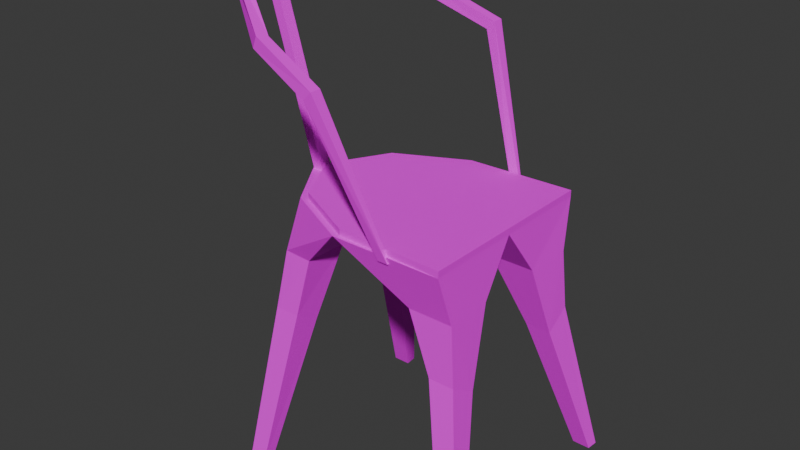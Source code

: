 # Source: Chair01.blend  (saved by Blender 4.3.32; exported with 4.5.12 LTS)
import bpy
from mathutils import Matrix  # noqa: F401  (used for matrix-valued properties, if any)

bpy.ops.wm.read_factory_settings(use_empty=True)
scene = bpy.context.scene
scene.name = 'Scene'

# ---- collections
col_collection = bpy.data.collections.new('Collection'); scene.collection.children.link(col_collection)

# ---- images (referenced by path relative to the original .blend; pixels are not part of the script)
import os
ASSET_DIR = os.environ.get("B2B_ASSET_DIR", "")  # directory of the original .blend (textures are referenced by path, not embedded)
HERE = os.path.dirname(os.path.abspath(__file__))  # packed textures are extracted next to this script under _unpacked/

def load_image(name, relpath, width, height, colorspace="sRGB"):
    """Load a texture the original file referenced (path relative to the .blend, or extracted next to this script)."""
    p = next((c for c in (os.path.join(HERE, relpath), os.path.join(ASSET_DIR, relpath)) if relpath and os.path.exists(c)), "")
    if p:
        img = bpy.data.images.load(p, check_existing=True)
        img.name = name
    else:  # same state as the original file: an image datablock whose file is absent (Cycles renders it pink)
        img = bpy.data.images.new(name, width, height)
        img.source = "FILE"
        img.filepath = "//" + (relpath or name)
    img.colorspace_settings.name = colorspace
    return img
img_chair01_a_jpg = load_image('Chair01_a.jpg', 'Chair01_a.jpg', 1024, 1024, 'sRGB')

# ---- materials (node trees are filled in below, after node groups)
mat_primary = bpy.data.materials.new('Primary')
mat_primary.alpha_threshold = 0.0
mat_primary.roughness = 0.5
mat_primary.line_color = (0.0, 0.0, 0.0, 1.0)

# ---- material node trees
mat_primary.use_nodes = True; mat_primary.node_tree.nodes.clear()
_N = mat_primary.node_tree.nodes; _L = mat_primary.node_tree.links
n0 = _N.new('ShaderNodeOutputMaterial'); n0.name = 'Material Output'; n0.location = (300, 300)
n1 = _N.new('ShaderNodeBsdfPrincipled'); n1.name = 'Principled BSDF'; n1.location = (10, 300)
n1.inputs[3].default_value = 1.45
n1.inputs[13].default_value = 0.05
n2 = _N.new('ShaderNodeTexImage'); n2.name = 'Image Texture'; n2.location = (-280, 280)
n2.image = img_chair01_a_jpg
n2.interpolation = 'Closest'
_L.new(n1.outputs[0], n0.inputs[0])
_L.new(n2.outputs[0], n1.inputs[0])
n0.is_active_output = True

# ---- world
world_world = bpy.data.worlds.new('World'); scene.world = world_world
world_world.use_nodes = True; world_world.node_tree.nodes.clear()
_N = world_world.node_tree.nodes; _L = world_world.node_tree.links
n0 = _N.new('ShaderNodeOutputWorld'); n0.name = 'World Output'; n0.location = (300, 300)
n1 = _N.new('ShaderNodeBackground'); n1.name = 'Background'; n1.location = (10, 300)
n1.inputs[0].default_value = (0.05088, 0.05088, 0.05088, 1.0)
_L.new(n1.outputs[0], n0.inputs[0])
n0.is_active_output = True
world_world.color = (0.05088, 0.05088, 0.05088)
world_world.sun_shadow_jitter_overblur = 0.0

# ---- meshes
me_cylinder_002 = bpy.data.meshes.new('Cylinder.002')
me_cylinder_002.from_pydata([(-0.2464, -0.01516, 0.7148), (-0.2735, -0.01516, 0.7148), (-0.2735, 0.01516, 0.7148), (-0.2464, 0.01516, 0.7148), (-0.392, -0.01516, 1.245), (-0.392, 0.01516, 1.215), (-0.4191, 0.01516, 1.215), (-0.4191, 0.01516, 1.245), (0.0, -0.2456, 0.7148), (-0.1846, -0.1535, 0.7148), (0.0, 0.0, 0.6823), (-0.1196, -0.1996, 0.5916), (-0.195, -0.195, 0.5916), (-0.2296, -0.08845, 0.5916), (-0.1166, -0.08845, 0.5916), (-0.1475, -0.2183, 0.4435), (-0.2126, -0.2183, 0.4435), (-0.2155, -0.151, 0.4036), (-0.1504, -0.151, 0.4036), (-0.2102, -0.2949, 0.0325), (-0.2553, -0.2949, 0.0325), (-0.2531, -0.2646, 0.0325), (-0.208, -0.2646, 0.0325), (0.0, 0.0, 0.7148), (0.2865, -0.2456, 0.7148), (0.1846, -0.2126, 0.5916), (0.2977, -0.2126, 0.5916), (0.2946, -0.08845, 0.5916), (0.1816, -0.08845, 0.5916), (0.245, -0.2183, 0.4435), (0.3101, -0.2183, 0.4435), (0.313, -0.151, 0.4036), (0.2479, -0.151, 0.4036), (0.3402, -0.2949, 0.0325), (0.3853, -0.2949, 0.0325), (0.3831, -0.2646, 0.0325), (0.338, -0.2646, 0.0325), (0.2865, 0.0, 0.7148), (-0.392, -0.01516, 1.215), (-0.4191, -0.01516, 1.215), (-0.4191, -0.01516, 1.245), (-0.3574, -0.1257, 1.195), (-0.3821, -0.137, 1.195), (-0.3809, -0.1398, 1.225), (-0.3563, -0.1284, 1.225), (-0.1532, -0.2645, 1.103), (-0.1639, -0.2891, 1.107), (-0.1533, -0.2891, 1.135), (-0.1426, -0.2645, 1.131), (0.002742, -0.2918, 1.043), (0.002742, -0.3189, 1.043), (0.02361, -0.3189, 1.065), (0.02361, -0.2918, 1.065), (0.127, -0.2379, 0.6989), (0.127, -0.2456, 0.6989), (0.1538, -0.2456, 0.6989), (0.1538, -0.2379, 0.6989), (0.0, 0.2456, 0.7148), (-0.1846, 0.1535, 0.7148), (-0.1504, 0.151, 0.4036), (-0.2155, 0.151, 0.4036), (-0.2126, 0.2183, 0.4435), (-0.1475, 0.2183, 0.4435), (-0.1166, 0.08845, 0.5916), (-0.2296, 0.08845, 0.5916), (-0.195, 0.195, 0.5916), (-0.1196, 0.1996, 0.5916), (-0.2865, 0.0, 0.7148), (0.2865, 0.2456, 0.7148), (0.1846, 0.2126, 0.5916), (0.2977, 0.2126, 0.5916), (0.2946, 0.08845, 0.5916), (0.1816, 0.08845, 0.5916), (0.245, 0.2183, 0.4435), (0.3101, 0.2183, 0.4435), (0.313, 0.151, 0.4036), (0.2479, 0.151, 0.4036), (0.3402, 0.2949, 0.0325), (0.3853, 0.2949, 0.0325), (0.3831, 0.2646, 0.0325), (0.338, 0.2646, 0.0325), (-0.392, 0.01516, 1.245), (-0.3574, 0.1257, 1.195), (-0.3821, 0.137, 1.195), (-0.3809, 0.1398, 1.225), (-0.3563, 0.1284, 1.225), (-0.1532, 0.2645, 1.103), (-0.1639, 0.2891, 1.107), (-0.1533, 0.2891, 1.135), (-0.1426, 0.2645, 1.131), (0.002742, 0.2918, 1.043), (0.002742, 0.3189, 1.043), (0.02361, 0.3189, 1.065), (0.02361, 0.2918, 1.065), (0.127, 0.2379, 0.6989), (0.127, 0.2456, 0.6989), (0.1538, 0.2456, 0.6989), (0.1538, 0.2379, 0.6989), (-0.2102, 0.2949, 0.0325), (-0.2553, 0.2949, 0.0325), (-0.2531, 0.2646, 0.0325), (-0.208, 0.2646, 0.0325), (0.01171, -0.2356, 0.7148), (-0.1654, -0.1472, 0.7148), (0.01171, 0.2356, 0.7148), (-0.1654, 0.1472, 0.7148), (-0.2464, 0.0, 0.7148), (0.01171, -0.2356, 0.7311), (-0.1654, -0.1472, 0.7311), (0.2865, -0.2456, 0.7311), (0.01171, 0.0, 0.7311), (0.01171, 0.2356, 0.7311), (-0.1654, 0.1472, 0.7311), (0.2865, 0.2456, 0.7311), (-0.2464, 0.0, 0.7311)], [], [(2, 3, 5, 6), (0, 1, 39, 38), (3, 0, 38, 5), (1, 2, 6, 39), (40, 4, 81, 7), (38, 39, 6, 5), (4, 38, 5, 81), (39, 40, 7, 6), (10, 8, 11, 14), (13, 14, 18, 17), (9, 67, 13, 12), (8, 9, 12, 11), (67, 10, 14, 13), (18, 15, 19, 22), (11, 12, 16, 15), (14, 11, 15, 18), (12, 13, 17, 16), (19, 20, 21, 22), (16, 17, 21, 20), (17, 18, 22, 21), (15, 16, 20, 19), (9, 8, 23, 67), (10, 28, 25, 8), (27, 31, 32, 28), (24, 26, 27, 37), (8, 25, 26, 24), (37, 27, 28, 10), (32, 36, 33, 29), (25, 29, 30, 26), (28, 32, 29, 25), (26, 30, 31, 27), (33, 36, 35, 34), (30, 34, 35, 31), (31, 35, 36, 32), (29, 33, 34, 30), (24, 37, 23, 8), (43, 44, 48, 47), (4, 38, 41, 44), (39, 40, 43, 42), (40, 4, 44, 43), (38, 39, 42, 41), (48, 45, 49, 52), (41, 42, 46, 45), (44, 41, 45, 48), (42, 43, 47, 46), (51, 52, 56, 55), (46, 47, 51, 50), (47, 48, 52, 51), (45, 46, 50, 49), (49, 50, 54, 53), (52, 49, 53, 56), (50, 51, 55, 54), (98, 99, 100, 101), (59, 62, 98, 101), (63, 66, 62, 59), (60, 59, 101, 100), (66, 65, 61, 62), (57, 58, 65, 66), (62, 61, 99, 98), (61, 60, 100, 99), (65, 64, 60, 61), (10, 57, 66, 63), (58, 67, 64, 65), (64, 63, 59, 60), (67, 10, 63, 64), (58, 67, 23, 57), (10, 57, 69, 72), (71, 72, 76, 75), (68, 37, 71, 70), (57, 68, 70, 69), (37, 10, 72, 71), (76, 73, 77, 80), (69, 70, 74, 73), (72, 69, 73, 76), (70, 71, 75, 74), (77, 78, 79, 80), (74, 75, 79, 78), (75, 76, 80, 79), (73, 74, 78, 77), (68, 57, 23, 37), (84, 88, 89, 85), (81, 85, 82, 5), (6, 83, 84, 7), (7, 84, 85, 81), (5, 82, 83, 6), (89, 93, 90, 86), (82, 86, 87, 83), (85, 89, 86, 82), (83, 87, 88, 84), (92, 96, 97, 93), (87, 91, 92, 88), (88, 92, 93, 89), (86, 90, 91, 87), (90, 94, 95, 91), (93, 97, 94, 90), (91, 95, 96, 92), (113, 111, 107, 109), (107, 110, 114, 108), (102, 24, 109, 107), (105, 106, 114, 112), (103, 102, 107, 108), (106, 103, 108, 114), (68, 104, 111, 113), (104, 105, 112, 111), (24, 68, 113, 109), (110, 111, 112, 114)])
_uv = me_cylinder_002.uv_layers.new(name='UVMap')
_uv.uv.foreach_set('vector', [0.849, 0.2232, 0.8281, 0.2455, 0.8281, 0.2455, 0.849, 0.2232, 0.849, 0.2679, 0.8698, 0.2455, 0.8698, 0.2455, 0.849, 0.2679, 0.8281, 0.2455, 0.849, 0.2679, 0.849, 0.2679, 0.8281, 0.2455, 0.8698, 0.2455, 0.849, 0.2232, 0.849, 0.2232, 0.8698, 0.2455, 0.0, 0.0, 0.0, 0.0, 0.0, 0.0, 0.0, 0.0, 0.0, 0.0, 0.0, 0.0, 0.0, 0.0, 0.0, 0.0, 0.0, 0.0, 0.0, 0.0, 0.0, 0.0, 0.0, 0.0, 0.0, 0.0, 0.0, 0.0, 0.0, 0.0, 0.0, 0.0, 0.5625, 0.317, 0.5625, 0.2857, 0.6979, 0.2634, 0.7188, 0.2902, 0.6979, 0.3036, 0.7188, 0.3393, 0.8385, 0.2723, 0.8229, 0.2411, 0.5625, 0.2857, 0.5625, 0.317, 0.6979, 0.2902, 0.6875, 0.2634, 0.5625, 0.3616, 0.5625, 0.3304, 0.6875, 0.3036, 0.6979, 0.3393, 0.5625, 0.3304, 0.5625, 0.3616, 0.7188, 0.3393, 0.6979, 0.3036, 0.8177, 0.2188, 0.8438, 0.2277, 1.0, 0.07143, 0.9844, 0.05804, 0.6979, 0.3393, 0.6875, 0.3036, 0.8073, 0.25, 0.8229, 0.2723, 0.7188, 0.2902, 0.6979, 0.2634, 0.8229, 0.1964, 0.8385, 0.2232, 0.6875, 0.2634, 0.6979, 0.2902, 0.8229, 0.2277, 0.8073, 0.2054, 0.849, 0.2679, 0.8698, 0.2455, 0.849, 0.2232, 0.8281, 0.2455, 0.8385, 0.2054, 0.8125, 0.1964, 0.9688, 0.04018, 0.9844, 0.05804, 0.8125, 0.1964, 0.8177, 0.2188, 0.9844, 0.05804, 0.9688, 0.04018, 0.8438, 0.2277, 0.8385, 0.2054, 0.9844, 0.05804, 1.0, 0.07143, 0.5625, 0.3304, 0.5625, 0.3616, 0.5625, 0.3616, 0.5625, 0.3304, 0.5625, 0.317, 0.7188, 0.2902, 0.6979, 0.2634, 0.5625, 0.2857, 0.6979, 0.3036, 0.8229, 0.2411, 0.8385, 0.2723, 0.7188, 0.3393, 0.5625, 0.2857, 0.6875, 0.2634, 0.6979, 0.2902, 0.5625, 0.317, 0.5625, 0.3616, 0.6979, 0.3393, 0.6875, 0.3036, 0.5625, 0.3304, 0.5625, 0.3304, 0.6979, 0.3036, 0.7188, 0.3393, 0.5625, 0.3616, 0.8177, 0.2188, 0.9844, 0.05804, 1.0, 0.07143, 0.8438, 0.2277, 0.6979, 0.3393, 0.8229, 0.2723, 0.8073, 0.25, 0.6875, 0.3036, 0.7188, 0.2902, 0.8385, 0.2232, 0.8229, 0.1964, 0.6979, 0.2634, 0.6875, 0.2634, 0.8073, 0.2054, 0.8229, 0.2277, 0.6979, 0.2902, 0.849, 0.2679, 0.8281, 0.2455, 0.849, 0.2232, 0.8698, 0.2455, 0.8385, 0.2054, 0.9844, 0.05804, 0.9688, 0.04018, 0.8125, 0.1964, 0.8125, 0.1964, 0.9688, 0.04018, 0.9844, 0.05804, 0.8177, 0.2188, 0.8438, 0.2277, 1.0, 0.07143, 0.9844, 0.05804, 0.8385, 0.2054, 0.5625, 0.3304, 0.5625, 0.3304, 0.5625, 0.3616, 0.5625, 0.3616, 0.849, 0.2232, 0.8281, 0.2455, 0.8281, 0.2455, 0.849, 0.2232, 0.8281, 0.2455, 0.849, 0.2679, 0.849, 0.2679, 0.8281, 0.2455, 0.8698, 0.2455, 0.849, 0.2232, 0.849, 0.2232, 0.8698, 0.2455, 0.849, 0.2232, 0.8281, 0.2455, 0.8281, 0.2455, 0.849, 0.2232, 0.849, 0.2679, 0.8698, 0.2455, 0.8698, 0.2455, 0.849, 0.2679, 0.8281, 0.2455, 0.849, 0.2679, 0.849, 0.2679, 0.8281, 0.2455, 0.849, 0.2679, 0.8698, 0.2455, 0.8698, 0.2455, 0.849, 0.2679, 0.8281, 0.2455, 0.849, 0.2679, 0.849, 0.2679, 0.8281, 0.2455, 0.8698, 0.2455, 0.849, 0.2232, 0.849, 0.2232, 0.8698, 0.2455, 0.849, 0.2232, 0.8281, 0.2455, 0.8281, 0.2455, 0.849, 0.2232, 0.8698, 0.2455, 0.849, 0.2232, 0.849, 0.2232, 0.8698, 0.2455, 0.849, 0.2232, 0.8281, 0.2455, 0.8281, 0.2455, 0.849, 0.2232, 0.849, 0.2679, 0.8698, 0.2455, 0.8698, 0.2455, 0.849, 0.2679, 0.849, 0.2679, 0.8698, 0.2455, 0.8698, 0.2455, 0.849, 0.2679, 0.8281, 0.2455, 0.849, 0.2679, 0.849, 0.2679, 0.8281, 0.2455, 0.8698, 0.2455, 0.849, 0.2232, 0.849, 0.2232, 0.8698, 0.2455, 0.849, 0.2679, 0.8698, 0.2455, 0.849, 0.2232, 0.8281, 0.2455, 0.8177, 0.2188, 0.8438, 0.2277, 1.0, 0.07143, 0.9844, 0.05804, 0.7188, 0.2902, 0.6979, 0.2634, 0.8229, 0.1964, 0.8385, 0.2232, 0.8125, 0.1964, 0.8177, 0.2188, 0.9844, 0.05804, 0.9688, 0.04018, 0.6979, 0.3393, 0.6875, 0.3036, 0.8073, 0.25, 0.8229, 0.2723, 0.5625, 0.3616, 0.5625, 0.3304, 0.6875, 0.3036, 0.6979, 0.3393, 0.8438, 0.2277, 0.8385, 0.2054, 0.9844, 0.05804, 1.0, 0.07143, 0.8385, 0.2054, 0.8125, 0.1964, 0.9688, 0.04018, 0.9844, 0.05804, 0.6875, 0.2634, 0.6979, 0.2902, 0.8229, 0.2277, 0.8073, 0.2054, 0.5625, 0.317, 0.5625, 0.2857, 0.6979, 0.2634, 0.7188, 0.2902, 0.5625, 0.2857, 0.5625, 0.317, 0.6979, 0.2902, 0.6875, 0.2634, 0.6979, 0.3036, 0.7188, 0.3393, 0.8385, 0.2723, 0.8229, 0.2411, 0.5625, 0.3304, 0.5625, 0.3616, 0.7188, 0.3393, 0.6979, 0.3036, 0.5625, 0.3304, 0.5625, 0.3304, 0.5625, 0.3616, 0.5625, 0.3616, 0.5625, 0.317, 0.5625, 0.2857, 0.6979, 0.2634, 0.7188, 0.2902, 0.6979, 0.3036, 0.7188, 0.3393, 0.8385, 0.2723, 0.8229, 0.2411, 0.5625, 0.2857, 0.5625, 0.317, 0.6979, 0.2902, 0.6875, 0.2634, 0.5625, 0.3616, 0.5625, 0.3304, 0.6875, 0.3036, 0.6979, 0.3393, 0.5625, 0.3304, 0.5625, 0.3616, 0.7188, 0.3393, 0.6979, 0.3036, 0.8177, 0.2188, 0.8438, 0.2277, 1.0, 0.07143, 0.9844, 0.05804, 0.6979, 0.3393, 0.6875, 0.3036, 0.8073, 0.25, 0.8229, 0.2723, 0.7188, 0.2902, 0.6979, 0.2634, 0.8229, 0.1964, 0.8385, 0.2232, 0.6875, 0.2634, 0.6979, 0.2902, 0.8229, 0.2277, 0.8073, 0.2054, 0.849, 0.2679, 0.8698, 0.2455, 0.849, 0.2232, 0.8281, 0.2455, 0.8385, 0.2054, 0.8125, 0.1964, 0.9688, 0.04018, 0.9844, 0.05804, 0.8125, 0.1964, 0.8177, 0.2188, 0.9844, 0.05804, 0.9688, 0.04018, 0.8438, 0.2277, 0.8385, 0.2054, 0.9844, 0.05804, 1.0, 0.07143, 0.5625, 0.3304, 0.5625, 0.3616, 0.5625, 0.3616, 0.5625, 0.3304, 0.849, 0.2232, 0.849, 0.2232, 0.8281, 0.2455, 0.8281, 0.2455, 0.8281, 0.2455, 0.8281, 0.2455, 0.849, 0.2679, 0.849, 0.2679, 0.8698, 0.2455, 0.8698, 0.2455, 0.849, 0.2232, 0.849, 0.2232, 0.849, 0.2232, 0.849, 0.2232, 0.8281, 0.2455, 0.8281, 0.2455, 0.849, 0.2679, 0.849, 0.2679, 0.8698, 0.2455, 0.8698, 0.2455, 0.8281, 0.2455, 0.8281, 0.2455, 0.849, 0.2679, 0.849, 0.2679, 0.849, 0.2679, 0.849, 0.2679, 0.8698, 0.2455, 0.8698, 0.2455, 0.8281, 0.2455, 0.8281, 0.2455, 0.849, 0.2679, 0.849, 0.2679, 0.8698, 0.2455, 0.8698, 0.2455, 0.849, 0.2232, 0.849, 0.2232, 0.849, 0.2232, 0.849, 0.2232, 0.8281, 0.2455, 0.8281, 0.2455, 0.8698, 0.2455, 0.8698, 0.2455, 0.849, 0.2232, 0.849, 0.2232, 0.849, 0.2232, 0.849, 0.2232, 0.8281, 0.2455, 0.8281, 0.2455, 0.849, 0.2679, 0.849, 0.2679, 0.8698, 0.2455, 0.8698, 0.2455, 0.849, 0.2679, 0.849, 0.2679, 0.8698, 0.2455, 0.8698, 0.2455, 0.8281, 0.2455, 0.8281, 0.2455, 0.849, 0.2679, 0.849, 0.2679, 0.8698, 0.2455, 0.8698, 0.2455, 0.849, 0.2232, 0.849, 0.2232, 1.0, 1.0, 0.6302, 0.9866, 0.6302, 0.442, 1.0, 0.4286, 0.6302, 0.442, 0.6302, 0.7143, 0.2812, 0.7143, 0.3854, 0.5402, 0.4843, 0.4869, 1.0, 0.4869, 1.0, 0.5131, 0.4843, 0.5131, 0.7762, 0.4869, 0.5, 0.4869, 0.5, 0.5131, 0.7762, 0.5131, 0.152, 0.4869, 0.4843, 0.4869, 0.4843, 0.5131, 0.152, 0.5131, 0.5, 0.4869, 0.2238, 0.4869, 0.2238, 0.5131, 0.5, 0.5131, 1.0, 0.4869, 0.4843, 0.4869, 0.4843, 0.5131, 1.0, 0.5131, 0.4843, 0.4869, 0.152, 0.4869, 0.152, 0.5131, 0.4843, 0.5131, 0.03897, 0.4869, 0.961, 0.4869, 0.961, 0.5131, 0.03897, 0.5131, 0.6302, 0.7143, 0.6302, 0.9866, 0.3854, 0.8884, 0.2812, 0.7143])
me_cylinder_002.materials.append(mat_primary)
me_cylinder_002.update()

# ---- objects
ob_chair01 = bpy.data.objects.new('Chair01', me_cylinder_002)

# ---- transforms, parenting, visibility, modifiers, constraints
ob_chair01.location = (0.0, 0.0, 0.0)

# ---- collection membership
col_collection.objects.link(ob_chair01)

# ---- scene / render settings (as saved in the file)
scene.frame_start = 1; scene.frame_end = 250; scene.frame_set(1)
scene.render.engine = 'BLENDER_EEVEE_NEXT'
bpy.context.view_layer.update()

# ---- added for rendering (the .blend has no active camera and no usable light): camera, sun
cam_auto = bpy.data.cameras.new('AutoCamera')
cam_auto.lens = 50.0
cam_auto.sensor_width = 36.0
cam_auto.clip_end = 1000.0
ob_auto_camera = bpy.data.objects.new('AutoCamera', cam_auto)
scene.collection.objects.link(ob_auto_camera)
ob_auto_camera.location = (1.45321, -1.76413, 1.81501)
ob_auto_camera.rotation_euler = (1.09748, -7.21219e-08, 0.694738)
scene.camera = ob_auto_camera
light_auto_sun = bpy.data.lights.new('AutoSun', 'SUN')
light_auto_sun.energy = 3.0
light_auto_sun.angle = 0.0523599
ob_auto_sun = bpy.data.objects.new('AutoSun', light_auto_sun)
scene.collection.objects.link(ob_auto_sun)
ob_auto_sun.rotation_euler = (0.872665, 0.174533, 0.523599)
bpy.context.view_layer.update()
